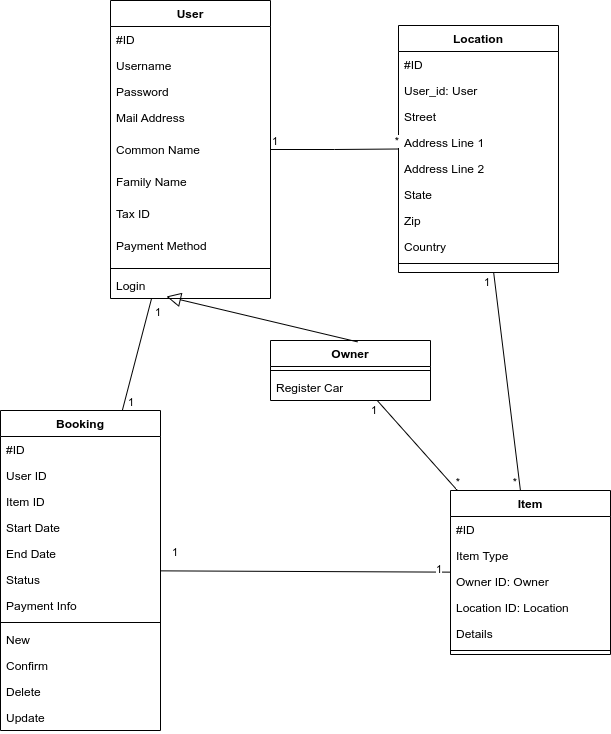

The diagram above was exported from draw.io. Its source (the exported page's mxGraphModel, read from the mxfile embedded in the PNG):
<mxGraphModel dx="1434" dy="911" grid="1" gridSize="10" guides="1" tooltips="1" connect="1" arrows="1" fold="1" page="1" pageScale="1" pageWidth="827" pageHeight="1169" math="0" shadow="0">
  <root>
    <mxCell id="WIyWlLk6GJQsqaUBKTNV-0" />
    <mxCell id="WIyWlLk6GJQsqaUBKTNV-1" parent="WIyWlLk6GJQsqaUBKTNV-0" />
    <object label="User" id="zkfFHV4jXpPFQw0GAbJ--0">
      <mxCell style="swimlane;fontStyle=1;align=center;verticalAlign=top;childLayout=stackLayout;horizontal=1;startSize=26;horizontalStack=0;resizeParent=1;resizeLast=0;collapsible=1;marginBottom=0;rounded=0;shadow=0;strokeWidth=1;" parent="WIyWlLk6GJQsqaUBKTNV-1" vertex="1">
        <mxGeometry x="220" y="120" width="160" height="298" as="geometry">
          <mxRectangle x="230" y="140" width="160" height="26" as="alternateBounds" />
        </mxGeometry>
      </mxCell>
    </object>
    <mxCell id="zkfFHV4jXpPFQw0GAbJ--1" value="#ID" style="text;align=left;verticalAlign=top;spacingLeft=4;spacingRight=4;overflow=hidden;rotatable=0;points=[[0,0.5],[1,0.5]];portConstraint=eastwest;" parent="zkfFHV4jXpPFQw0GAbJ--0" vertex="1">
      <mxGeometry y="26" width="160" height="26" as="geometry" />
    </mxCell>
    <mxCell id="Ubd2XR4XZnQy2YIS0G9g-18" value="Username" style="text;align=left;verticalAlign=top;spacingLeft=4;spacingRight=4;overflow=hidden;rotatable=0;points=[[0,0.5],[1,0.5]];portConstraint=eastwest;" vertex="1" parent="zkfFHV4jXpPFQw0GAbJ--0">
      <mxGeometry y="52" width="160" height="26" as="geometry" />
    </mxCell>
    <mxCell id="zkfFHV4jXpPFQw0GAbJ--2" value="Password" style="text;align=left;verticalAlign=top;spacingLeft=4;spacingRight=4;overflow=hidden;rotatable=0;points=[[0,0.5],[1,0.5]];portConstraint=eastwest;rounded=0;shadow=0;html=0;" parent="zkfFHV4jXpPFQw0GAbJ--0" vertex="1">
      <mxGeometry y="78" width="160" height="26" as="geometry" />
    </mxCell>
    <mxCell id="zkfFHV4jXpPFQw0GAbJ--3" value="Mail Address" style="text;align=left;verticalAlign=top;spacingLeft=4;spacingRight=4;overflow=hidden;rotatable=0;points=[[0,0.5],[1,0.5]];portConstraint=eastwest;rounded=0;shadow=0;html=0;" parent="zkfFHV4jXpPFQw0GAbJ--0" vertex="1">
      <mxGeometry y="104" width="160" height="32" as="geometry" />
    </mxCell>
    <mxCell id="Ubd2XR4XZnQy2YIS0G9g-4" value="Common Name" style="text;align=left;verticalAlign=top;spacingLeft=4;spacingRight=4;overflow=hidden;rotatable=0;points=[[0,0.5],[1,0.5]];portConstraint=eastwest;rounded=0;shadow=0;html=0;" vertex="1" parent="zkfFHV4jXpPFQw0GAbJ--0">
      <mxGeometry y="136" width="160" height="32" as="geometry" />
    </mxCell>
    <mxCell id="Ubd2XR4XZnQy2YIS0G9g-5" value="Family Name" style="text;align=left;verticalAlign=top;spacingLeft=4;spacingRight=4;overflow=hidden;rotatable=0;points=[[0,0.5],[1,0.5]];portConstraint=eastwest;rounded=0;shadow=0;html=0;" vertex="1" parent="zkfFHV4jXpPFQw0GAbJ--0">
      <mxGeometry y="168" width="160" height="32" as="geometry" />
    </mxCell>
    <mxCell id="Ubd2XR4XZnQy2YIS0G9g-6" value="Tax ID" style="text;align=left;verticalAlign=top;spacingLeft=4;spacingRight=4;overflow=hidden;rotatable=0;points=[[0,0.5],[1,0.5]];portConstraint=eastwest;rounded=0;shadow=0;html=0;" vertex="1" parent="zkfFHV4jXpPFQw0GAbJ--0">
      <mxGeometry y="200" width="160" height="32" as="geometry" />
    </mxCell>
    <mxCell id="Ubd2XR4XZnQy2YIS0G9g-7" value="Payment Method" style="text;align=left;verticalAlign=top;spacingLeft=4;spacingRight=4;overflow=hidden;rotatable=0;points=[[0,0.5],[1,0.5]];portConstraint=eastwest;rounded=0;shadow=0;html=0;" vertex="1" parent="zkfFHV4jXpPFQw0GAbJ--0">
      <mxGeometry y="232" width="160" height="32" as="geometry" />
    </mxCell>
    <mxCell id="zkfFHV4jXpPFQw0GAbJ--4" value="" style="line;html=1;strokeWidth=1;align=left;verticalAlign=middle;spacingTop=-1;spacingLeft=3;spacingRight=3;rotatable=0;labelPosition=right;points=[];portConstraint=eastwest;" parent="zkfFHV4jXpPFQw0GAbJ--0" vertex="1">
      <mxGeometry y="264" width="160" height="8" as="geometry" />
    </mxCell>
    <mxCell id="zkfFHV4jXpPFQw0GAbJ--5" value="Login" style="text;align=left;verticalAlign=top;spacingLeft=4;spacingRight=4;overflow=hidden;rotatable=0;points=[[0,0.5],[1,0.5]];portConstraint=eastwest;" parent="zkfFHV4jXpPFQw0GAbJ--0" vertex="1">
      <mxGeometry y="272" width="160" height="26" as="geometry" />
    </mxCell>
    <mxCell id="zkfFHV4jXpPFQw0GAbJ--17" value="Location" style="swimlane;fontStyle=1;align=center;verticalAlign=top;childLayout=stackLayout;horizontal=1;startSize=26;horizontalStack=0;resizeParent=1;resizeLast=0;collapsible=1;marginBottom=0;rounded=0;shadow=0;strokeWidth=1;" parent="WIyWlLk6GJQsqaUBKTNV-1" vertex="1">
      <mxGeometry x="508" y="145" width="160" height="247" as="geometry">
        <mxRectangle x="550" y="140" width="160" height="26" as="alternateBounds" />
      </mxGeometry>
    </mxCell>
    <mxCell id="zkfFHV4jXpPFQw0GAbJ--18" value="#ID" style="text;align=left;verticalAlign=top;spacingLeft=4;spacingRight=4;overflow=hidden;rotatable=0;points=[[0,0.5],[1,0.5]];portConstraint=eastwest;" parent="zkfFHV4jXpPFQw0GAbJ--17" vertex="1">
      <mxGeometry y="26" width="160" height="26" as="geometry" />
    </mxCell>
    <mxCell id="Ubd2XR4XZnQy2YIS0G9g-19" value="User_id: User" style="text;align=left;verticalAlign=top;spacingLeft=4;spacingRight=4;overflow=hidden;rotatable=0;points=[[0,0.5],[1,0.5]];portConstraint=eastwest;" vertex="1" parent="zkfFHV4jXpPFQw0GAbJ--17">
      <mxGeometry y="52" width="160" height="26" as="geometry" />
    </mxCell>
    <mxCell id="Ubd2XR4XZnQy2YIS0G9g-20" value="Street" style="text;align=left;verticalAlign=top;spacingLeft=4;spacingRight=4;overflow=hidden;rotatable=0;points=[[0,0.5],[1,0.5]];portConstraint=eastwest;" vertex="1" parent="zkfFHV4jXpPFQw0GAbJ--17">
      <mxGeometry y="78" width="160" height="26" as="geometry" />
    </mxCell>
    <mxCell id="zkfFHV4jXpPFQw0GAbJ--19" value="Address Line 1" style="text;align=left;verticalAlign=top;spacingLeft=4;spacingRight=4;overflow=hidden;rotatable=0;points=[[0,0.5],[1,0.5]];portConstraint=eastwest;rounded=0;shadow=0;html=0;" parent="zkfFHV4jXpPFQw0GAbJ--17" vertex="1">
      <mxGeometry y="104" width="160" height="26" as="geometry" />
    </mxCell>
    <mxCell id="Ubd2XR4XZnQy2YIS0G9g-21" value="Address Line 2" style="text;align=left;verticalAlign=top;spacingLeft=4;spacingRight=4;overflow=hidden;rotatable=0;points=[[0,0.5],[1,0.5]];portConstraint=eastwest;rounded=0;shadow=0;html=0;" vertex="1" parent="zkfFHV4jXpPFQw0GAbJ--17">
      <mxGeometry y="130" width="160" height="26" as="geometry" />
    </mxCell>
    <mxCell id="zkfFHV4jXpPFQw0GAbJ--20" value="State" style="text;align=left;verticalAlign=top;spacingLeft=4;spacingRight=4;overflow=hidden;rotatable=0;points=[[0,0.5],[1,0.5]];portConstraint=eastwest;rounded=0;shadow=0;html=0;" parent="zkfFHV4jXpPFQw0GAbJ--17" vertex="1">
      <mxGeometry y="156" width="160" height="26" as="geometry" />
    </mxCell>
    <mxCell id="zkfFHV4jXpPFQw0GAbJ--21" value="Zip" style="text;align=left;verticalAlign=top;spacingLeft=4;spacingRight=4;overflow=hidden;rotatable=0;points=[[0,0.5],[1,0.5]];portConstraint=eastwest;rounded=0;shadow=0;html=0;" parent="zkfFHV4jXpPFQw0GAbJ--17" vertex="1">
      <mxGeometry y="182" width="160" height="26" as="geometry" />
    </mxCell>
    <mxCell id="zkfFHV4jXpPFQw0GAbJ--22" value="Country" style="text;align=left;verticalAlign=top;spacingLeft=4;spacingRight=4;overflow=hidden;rotatable=0;points=[[0,0.5],[1,0.5]];portConstraint=eastwest;rounded=0;shadow=0;html=0;" parent="zkfFHV4jXpPFQw0GAbJ--17" vertex="1">
      <mxGeometry y="208" width="160" height="26" as="geometry" />
    </mxCell>
    <mxCell id="zkfFHV4jXpPFQw0GAbJ--23" value="" style="line;html=1;strokeWidth=1;align=left;verticalAlign=middle;spacingTop=-1;spacingLeft=3;spacingRight=3;rotatable=0;labelPosition=right;points=[];portConstraint=eastwest;" parent="zkfFHV4jXpPFQw0GAbJ--17" vertex="1">
      <mxGeometry y="234" width="160" height="8" as="geometry" />
    </mxCell>
    <mxCell id="Ubd2XR4XZnQy2YIS0G9g-12" value="Owner" style="swimlane;fontStyle=1;align=center;verticalAlign=top;childLayout=stackLayout;horizontal=1;startSize=26;horizontalStack=0;resizeParent=1;resizeParentMax=0;resizeLast=0;collapsible=1;marginBottom=0;whiteSpace=wrap;html=1;" vertex="1" parent="WIyWlLk6GJQsqaUBKTNV-1">
      <mxGeometry x="380" y="460" width="160" height="60" as="geometry" />
    </mxCell>
    <mxCell id="Ubd2XR4XZnQy2YIS0G9g-14" value="" style="line;strokeWidth=1;fillColor=none;align=left;verticalAlign=middle;spacingTop=-1;spacingLeft=3;spacingRight=3;rotatable=0;labelPosition=right;points=[];portConstraint=eastwest;strokeColor=inherit;" vertex="1" parent="Ubd2XR4XZnQy2YIS0G9g-12">
      <mxGeometry y="26" width="160" height="8" as="geometry" />
    </mxCell>
    <mxCell id="Ubd2XR4XZnQy2YIS0G9g-15" value="Register Car" style="text;strokeColor=none;fillColor=none;align=left;verticalAlign=top;spacingLeft=4;spacingRight=4;overflow=hidden;rotatable=0;points=[[0,0.5],[1,0.5]];portConstraint=eastwest;whiteSpace=wrap;html=1;" vertex="1" parent="Ubd2XR4XZnQy2YIS0G9g-12">
      <mxGeometry y="34" width="160" height="26" as="geometry" />
    </mxCell>
    <mxCell id="Ubd2XR4XZnQy2YIS0G9g-17" value="" style="edgeStyle=none;html=1;endSize=12;endArrow=block;endFill=0;rounded=0;exitX=0.544;exitY=0.023;exitDx=0;exitDy=0;exitPerimeter=0;entryX=0.35;entryY=0.923;entryDx=0;entryDy=0;entryPerimeter=0;" edge="1" parent="WIyWlLk6GJQsqaUBKTNV-1" source="Ubd2XR4XZnQy2YIS0G9g-12" target="zkfFHV4jXpPFQw0GAbJ--5">
      <mxGeometry width="160" relative="1" as="geometry">
        <mxPoint x="250" y="450" as="sourcePoint" />
        <mxPoint x="410" y="450" as="targetPoint" />
      </mxGeometry>
    </mxCell>
    <mxCell id="Ubd2XR4XZnQy2YIS0G9g-22" value="Item" style="swimlane;fontStyle=1;align=center;verticalAlign=top;childLayout=stackLayout;horizontal=1;startSize=26;horizontalStack=0;resizeParent=1;resizeParentMax=0;resizeLast=0;collapsible=1;marginBottom=0;whiteSpace=wrap;html=1;" vertex="1" parent="WIyWlLk6GJQsqaUBKTNV-1">
      <mxGeometry x="560" y="610" width="160" height="164" as="geometry" />
    </mxCell>
    <mxCell id="Ubd2XR4XZnQy2YIS0G9g-23" value="#ID&lt;div&gt;&lt;br&gt;&lt;/div&gt;" style="text;strokeColor=none;fillColor=none;align=left;verticalAlign=top;spacingLeft=4;spacingRight=4;overflow=hidden;rotatable=0;points=[[0,0.5],[1,0.5]];portConstraint=eastwest;whiteSpace=wrap;html=1;" vertex="1" parent="Ubd2XR4XZnQy2YIS0G9g-22">
      <mxGeometry y="26" width="160" height="26" as="geometry" />
    </mxCell>
    <mxCell id="Ubd2XR4XZnQy2YIS0G9g-26" value="Item Type&lt;br&gt;&lt;div&gt;&lt;br&gt;&lt;/div&gt;" style="text;strokeColor=none;fillColor=none;align=left;verticalAlign=top;spacingLeft=4;spacingRight=4;overflow=hidden;rotatable=0;points=[[0,0.5],[1,0.5]];portConstraint=eastwest;whiteSpace=wrap;html=1;" vertex="1" parent="Ubd2XR4XZnQy2YIS0G9g-22">
      <mxGeometry y="52" width="160" height="26" as="geometry" />
    </mxCell>
    <mxCell id="Ubd2XR4XZnQy2YIS0G9g-27" value="&lt;div&gt;Owner ID: Owner&lt;/div&gt;" style="text;strokeColor=none;fillColor=none;align=left;verticalAlign=top;spacingLeft=4;spacingRight=4;overflow=hidden;rotatable=0;points=[[0,0.5],[1,0.5]];portConstraint=eastwest;whiteSpace=wrap;html=1;" vertex="1" parent="Ubd2XR4XZnQy2YIS0G9g-22">
      <mxGeometry y="78" width="160" height="26" as="geometry" />
    </mxCell>
    <mxCell id="Ubd2XR4XZnQy2YIS0G9g-41" value="Location ID: Location" style="text;strokeColor=none;fillColor=none;align=left;verticalAlign=top;spacingLeft=4;spacingRight=4;overflow=hidden;rotatable=0;points=[[0,0.5],[1,0.5]];portConstraint=eastwest;whiteSpace=wrap;html=1;" vertex="1" parent="Ubd2XR4XZnQy2YIS0G9g-22">
      <mxGeometry y="104" width="160" height="26" as="geometry" />
    </mxCell>
    <mxCell id="Ubd2XR4XZnQy2YIS0G9g-42" value="Details" style="text;strokeColor=none;fillColor=none;align=left;verticalAlign=top;spacingLeft=4;spacingRight=4;overflow=hidden;rotatable=0;points=[[0,0.5],[1,0.5]];portConstraint=eastwest;whiteSpace=wrap;html=1;" vertex="1" parent="Ubd2XR4XZnQy2YIS0G9g-22">
      <mxGeometry y="130" width="160" height="26" as="geometry" />
    </mxCell>
    <mxCell id="Ubd2XR4XZnQy2YIS0G9g-24" value="" style="line;strokeWidth=1;fillColor=none;align=left;verticalAlign=middle;spacingTop=-1;spacingLeft=3;spacingRight=3;rotatable=0;labelPosition=right;points=[];portConstraint=eastwest;strokeColor=inherit;" vertex="1" parent="Ubd2XR4XZnQy2YIS0G9g-22">
      <mxGeometry y="156" width="160" height="8" as="geometry" />
    </mxCell>
    <mxCell id="Ubd2XR4XZnQy2YIS0G9g-31" value="" style="endArrow=none;html=1;edgeStyle=orthogonalEdgeStyle;rounded=0;" edge="1" parent="WIyWlLk6GJQsqaUBKTNV-1" source="zkfFHV4jXpPFQw0GAbJ--0" target="zkfFHV4jXpPFQw0GAbJ--17">
      <mxGeometry relative="1" as="geometry">
        <mxPoint x="370" y="300" as="sourcePoint" />
        <mxPoint x="530" y="300" as="targetPoint" />
      </mxGeometry>
    </mxCell>
    <mxCell id="Ubd2XR4XZnQy2YIS0G9g-32" value="1" style="edgeLabel;resizable=0;html=1;align=left;verticalAlign=bottom;" connectable="0" vertex="1" parent="Ubd2XR4XZnQy2YIS0G9g-31">
      <mxGeometry x="-1" relative="1" as="geometry" />
    </mxCell>
    <mxCell id="Ubd2XR4XZnQy2YIS0G9g-33" value="*" style="edgeLabel;resizable=0;html=1;align=right;verticalAlign=bottom;" connectable="0" vertex="1" parent="Ubd2XR4XZnQy2YIS0G9g-31">
      <mxGeometry x="1" relative="1" as="geometry" />
    </mxCell>
    <mxCell id="Ubd2XR4XZnQy2YIS0G9g-34" value="" style="endArrow=none;html=1;rounded=0;" edge="1" parent="WIyWlLk6GJQsqaUBKTNV-1" source="Ubd2XR4XZnQy2YIS0G9g-12" target="Ubd2XR4XZnQy2YIS0G9g-22">
      <mxGeometry relative="1" as="geometry">
        <mxPoint x="330" y="550" as="sourcePoint" />
        <mxPoint x="490" y="550" as="targetPoint" />
      </mxGeometry>
    </mxCell>
    <mxCell id="Ubd2XR4XZnQy2YIS0G9g-35" value="1" style="edgeLabel;resizable=0;html=1;align=left;verticalAlign=bottom;" connectable="0" vertex="1" parent="Ubd2XR4XZnQy2YIS0G9g-34">
      <mxGeometry x="-1" relative="1" as="geometry">
        <mxPoint x="-8" y="18" as="offset" />
      </mxGeometry>
    </mxCell>
    <mxCell id="Ubd2XR4XZnQy2YIS0G9g-36" value="*" style="edgeLabel;resizable=0;html=1;align=right;verticalAlign=bottom;" connectable="0" vertex="1" parent="Ubd2XR4XZnQy2YIS0G9g-34">
      <mxGeometry x="1" relative="1" as="geometry">
        <mxPoint x="3" as="offset" />
      </mxGeometry>
    </mxCell>
    <mxCell id="Ubd2XR4XZnQy2YIS0G9g-38" value="" style="endArrow=none;html=1;rounded=0;" edge="1" parent="WIyWlLk6GJQsqaUBKTNV-1" source="zkfFHV4jXpPFQw0GAbJ--17" target="Ubd2XR4XZnQy2YIS0G9g-22">
      <mxGeometry relative="1" as="geometry">
        <mxPoint x="550" y="450.2549019607843" as="sourcePoint" />
        <mxPoint x="798" y="489.2549019607843" as="targetPoint" />
      </mxGeometry>
    </mxCell>
    <mxCell id="Ubd2XR4XZnQy2YIS0G9g-39" value="1" style="edgeLabel;resizable=0;html=1;align=left;verticalAlign=bottom;" connectable="0" vertex="1" parent="Ubd2XR4XZnQy2YIS0G9g-38">
      <mxGeometry x="-1" relative="1" as="geometry">
        <mxPoint x="-11" y="18" as="offset" />
      </mxGeometry>
    </mxCell>
    <mxCell id="Ubd2XR4XZnQy2YIS0G9g-40" value="*" style="edgeLabel;resizable=0;html=1;align=right;verticalAlign=bottom;" connectable="0" vertex="1" parent="Ubd2XR4XZnQy2YIS0G9g-38">
      <mxGeometry x="1" relative="1" as="geometry">
        <mxPoint x="-3" as="offset" />
      </mxGeometry>
    </mxCell>
    <mxCell id="Ubd2XR4XZnQy2YIS0G9g-43" value="Booking" style="swimlane;fontStyle=1;align=center;verticalAlign=top;childLayout=stackLayout;horizontal=1;startSize=26;horizontalStack=0;resizeParent=1;resizeParentMax=0;resizeLast=0;collapsible=1;marginBottom=0;whiteSpace=wrap;html=1;" vertex="1" parent="WIyWlLk6GJQsqaUBKTNV-1">
      <mxGeometry x="110" y="530" width="160" height="320" as="geometry" />
    </mxCell>
    <mxCell id="Ubd2XR4XZnQy2YIS0G9g-44" value="#ID" style="text;strokeColor=none;fillColor=none;align=left;verticalAlign=top;spacingLeft=4;spacingRight=4;overflow=hidden;rotatable=0;points=[[0,0.5],[1,0.5]];portConstraint=eastwest;whiteSpace=wrap;html=1;" vertex="1" parent="Ubd2XR4XZnQy2YIS0G9g-43">
      <mxGeometry y="26" width="160" height="26" as="geometry" />
    </mxCell>
    <mxCell id="Ubd2XR4XZnQy2YIS0G9g-54" value="User ID" style="text;strokeColor=none;fillColor=none;align=left;verticalAlign=top;spacingLeft=4;spacingRight=4;overflow=hidden;rotatable=0;points=[[0,0.5],[1,0.5]];portConstraint=eastwest;whiteSpace=wrap;html=1;" vertex="1" parent="Ubd2XR4XZnQy2YIS0G9g-43">
      <mxGeometry y="52" width="160" height="26" as="geometry" />
    </mxCell>
    <mxCell id="Ubd2XR4XZnQy2YIS0G9g-55" value="Item ID" style="text;strokeColor=none;fillColor=none;align=left;verticalAlign=top;spacingLeft=4;spacingRight=4;overflow=hidden;rotatable=0;points=[[0,0.5],[1,0.5]];portConstraint=eastwest;whiteSpace=wrap;html=1;" vertex="1" parent="Ubd2XR4XZnQy2YIS0G9g-43">
      <mxGeometry y="78" width="160" height="26" as="geometry" />
    </mxCell>
    <mxCell id="Ubd2XR4XZnQy2YIS0G9g-56" value="Start Date" style="text;strokeColor=none;fillColor=none;align=left;verticalAlign=top;spacingLeft=4;spacingRight=4;overflow=hidden;rotatable=0;points=[[0,0.5],[1,0.5]];portConstraint=eastwest;whiteSpace=wrap;html=1;" vertex="1" parent="Ubd2XR4XZnQy2YIS0G9g-43">
      <mxGeometry y="104" width="160" height="26" as="geometry" />
    </mxCell>
    <mxCell id="Ubd2XR4XZnQy2YIS0G9g-57" value="End Date" style="text;strokeColor=none;fillColor=none;align=left;verticalAlign=top;spacingLeft=4;spacingRight=4;overflow=hidden;rotatable=0;points=[[0,0.5],[1,0.5]];portConstraint=eastwest;whiteSpace=wrap;html=1;" vertex="1" parent="Ubd2XR4XZnQy2YIS0G9g-43">
      <mxGeometry y="130" width="160" height="26" as="geometry" />
    </mxCell>
    <mxCell id="Ubd2XR4XZnQy2YIS0G9g-67" value="Status" style="text;strokeColor=none;fillColor=none;align=left;verticalAlign=top;spacingLeft=4;spacingRight=4;overflow=hidden;rotatable=0;points=[[0,0.5],[1,0.5]];portConstraint=eastwest;whiteSpace=wrap;html=1;" vertex="1" parent="Ubd2XR4XZnQy2YIS0G9g-43">
      <mxGeometry y="156" width="160" height="26" as="geometry" />
    </mxCell>
    <mxCell id="Ubd2XR4XZnQy2YIS0G9g-58" value="Payment Info" style="text;strokeColor=none;fillColor=none;align=left;verticalAlign=top;spacingLeft=4;spacingRight=4;overflow=hidden;rotatable=0;points=[[0,0.5],[1,0.5]];portConstraint=eastwest;whiteSpace=wrap;html=1;" vertex="1" parent="Ubd2XR4XZnQy2YIS0G9g-43">
      <mxGeometry y="182" width="160" height="26" as="geometry" />
    </mxCell>
    <mxCell id="Ubd2XR4XZnQy2YIS0G9g-45" value="" style="line;strokeWidth=1;fillColor=none;align=left;verticalAlign=middle;spacingTop=-1;spacingLeft=3;spacingRight=3;rotatable=0;labelPosition=right;points=[];portConstraint=eastwest;strokeColor=inherit;" vertex="1" parent="Ubd2XR4XZnQy2YIS0G9g-43">
      <mxGeometry y="208" width="160" height="8" as="geometry" />
    </mxCell>
    <mxCell id="Ubd2XR4XZnQy2YIS0G9g-46" value="New" style="text;strokeColor=none;fillColor=none;align=left;verticalAlign=top;spacingLeft=4;spacingRight=4;overflow=hidden;rotatable=0;points=[[0,0.5],[1,0.5]];portConstraint=eastwest;whiteSpace=wrap;html=1;" vertex="1" parent="Ubd2XR4XZnQy2YIS0G9g-43">
      <mxGeometry y="216" width="160" height="26" as="geometry" />
    </mxCell>
    <mxCell id="Ubd2XR4XZnQy2YIS0G9g-51" value="Confirm" style="text;strokeColor=none;fillColor=none;align=left;verticalAlign=top;spacingLeft=4;spacingRight=4;overflow=hidden;rotatable=0;points=[[0,0.5],[1,0.5]];portConstraint=eastwest;whiteSpace=wrap;html=1;" vertex="1" parent="Ubd2XR4XZnQy2YIS0G9g-43">
      <mxGeometry y="242" width="160" height="26" as="geometry" />
    </mxCell>
    <mxCell id="Ubd2XR4XZnQy2YIS0G9g-52" value="&lt;div&gt;Delete&lt;/div&gt;" style="text;strokeColor=none;fillColor=none;align=left;verticalAlign=top;spacingLeft=4;spacingRight=4;overflow=hidden;rotatable=0;points=[[0,0.5],[1,0.5]];portConstraint=eastwest;whiteSpace=wrap;html=1;" vertex="1" parent="Ubd2XR4XZnQy2YIS0G9g-43">
      <mxGeometry y="268" width="160" height="26" as="geometry" />
    </mxCell>
    <mxCell id="Ubd2XR4XZnQy2YIS0G9g-53" value="&lt;div&gt;Update&lt;/div&gt;" style="text;strokeColor=none;fillColor=none;align=left;verticalAlign=top;spacingLeft=4;spacingRight=4;overflow=hidden;rotatable=0;points=[[0,0.5],[1,0.5]];portConstraint=eastwest;whiteSpace=wrap;html=1;" vertex="1" parent="Ubd2XR4XZnQy2YIS0G9g-43">
      <mxGeometry y="294" width="160" height="26" as="geometry" />
    </mxCell>
    <mxCell id="Ubd2XR4XZnQy2YIS0G9g-59" value="" style="endArrow=none;html=1;rounded=0;" edge="1" parent="WIyWlLk6GJQsqaUBKTNV-1" source="Ubd2XR4XZnQy2YIS0G9g-43" target="Ubd2XR4XZnQy2YIS0G9g-22">
      <mxGeometry relative="1" as="geometry">
        <mxPoint x="510" y="750.2549019607843" as="sourcePoint" />
        <mxPoint x="758" y="789.2549019607843" as="targetPoint" />
      </mxGeometry>
    </mxCell>
    <mxCell id="Ubd2XR4XZnQy2YIS0G9g-60" value="1" style="edgeLabel;resizable=0;html=1;align=left;verticalAlign=bottom;" connectable="0" vertex="1" parent="Ubd2XR4XZnQy2YIS0G9g-59">
      <mxGeometry x="-1" relative="1" as="geometry">
        <mxPoint x="10" y="-10" as="offset" />
      </mxGeometry>
    </mxCell>
    <mxCell id="Ubd2XR4XZnQy2YIS0G9g-61" value="1" style="edgeLabel;resizable=0;html=1;align=right;verticalAlign=bottom;" connectable="0" vertex="1" parent="Ubd2XR4XZnQy2YIS0G9g-59">
      <mxGeometry x="1" relative="1" as="geometry">
        <mxPoint x="-8" y="5" as="offset" />
      </mxGeometry>
    </mxCell>
    <mxCell id="Ubd2XR4XZnQy2YIS0G9g-64" value="" style="endArrow=none;html=1;rounded=0;" edge="1" parent="WIyWlLk6GJQsqaUBKTNV-1" source="Ubd2XR4XZnQy2YIS0G9g-43" target="zkfFHV4jXpPFQw0GAbJ--0">
      <mxGeometry relative="1" as="geometry">
        <mxPoint x="310" y="450.2549019607843" as="sourcePoint" />
        <mxPoint x="558" y="489.2549019607843" as="targetPoint" />
      </mxGeometry>
    </mxCell>
    <mxCell id="Ubd2XR4XZnQy2YIS0G9g-65" value="1" style="edgeLabel;resizable=0;html=1;align=left;verticalAlign=bottom;" connectable="0" vertex="1" parent="Ubd2XR4XZnQy2YIS0G9g-64">
      <mxGeometry x="-1" relative="1" as="geometry">
        <mxPoint x="4" as="offset" />
      </mxGeometry>
    </mxCell>
    <mxCell id="Ubd2XR4XZnQy2YIS0G9g-66" value="1" style="edgeLabel;resizable=0;html=1;align=right;verticalAlign=bottom;" connectable="0" vertex="1" parent="Ubd2XR4XZnQy2YIS0G9g-64">
      <mxGeometry x="1" relative="1" as="geometry">
        <mxPoint x="10" y="22" as="offset" />
      </mxGeometry>
    </mxCell>
  </root>
</mxGraphModel>